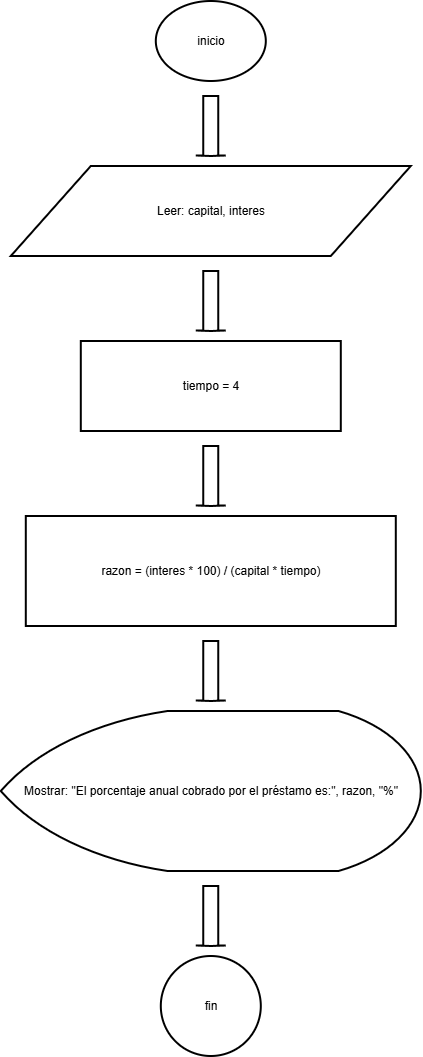

The diagram above was exported from draw.io. Its source (the exported page's mxGraphModel, read from the mxfile embedded in the PNG):
<mxGraphModel dx="2150" dy="1163" grid="1" gridSize="10" guides="1" tooltips="1" connect="1" arrows="1" fold="1" page="1" pageScale="1" pageWidth="827" pageHeight="1169" math="0" shadow="0">
  <root>
    <mxCell id="0" />
    <mxCell id="1" parent="0" />
    <mxCell id="n1" parent="1" style="html=1;whiteSpace=wrap;strokeWidth=2;fillColor=none;gradientColor=none;strokeColor=#000000;fontColor=#000000;shape=mxgraph.flowchart.start_1;" value="inicio" vertex="1">
      <mxGeometry height="80" width="110" x="375" y="60" as="geometry" />
    </mxCell>
    <mxCell id="a1" parent="1" style="shape=mxgraph.arrows2.arrow;rotation=90;html=1;strokeWidth=2;fillColor=none;gradientColor=none;strokeColor=#000000;fontColor=#000000;" value="" vertex="1">
      <mxGeometry height="30" width="60" x="400" y="170" as="geometry" />
    </mxCell>
    <mxCell id="n2" parent="1" style="html=1;whiteSpace=wrap;strokeWidth=2;fillColor=none;gradientColor=none;strokeColor=#000000;fontColor=#000000;shape=parallelogram;perimeter=parallelogramPerimeter;" value="Leer: capital, interes" vertex="1">
      <mxGeometry height="90" width="400" x="230" y="225" as="geometry" />
    </mxCell>
    <mxCell id="a2" parent="1" style="shape=mxgraph.arrows2.arrow;rotation=90;html=1;strokeWidth=2;fillColor=none;gradientColor=none;strokeColor=#000000;fontColor=#000000;" value="" vertex="1">
      <mxGeometry height="30" width="60" x="400" y="345" as="geometry" />
    </mxCell>
    <mxCell id="n3" parent="1" style="html=1;whiteSpace=wrap;strokeWidth=2;fillColor=none;gradientColor=none;strokeColor=#000000;fontColor=#000000;rounded=0;" value="tiempo = 4" vertex="1">
      <mxGeometry height="90" width="260" x="300" y="400" as="geometry" />
    </mxCell>
    <mxCell id="a3" parent="1" style="shape=mxgraph.arrows2.arrow;rotation=90;html=1;strokeWidth=2;fillColor=none;gradientColor=none;strokeColor=#000000;fontColor=#000000;" value="" vertex="1">
      <mxGeometry height="30" width="60" x="400" y="520" as="geometry" />
    </mxCell>
    <mxCell id="n4" parent="1" style="html=1;whiteSpace=wrap;strokeWidth=2;fillColor=none;gradientColor=none;strokeColor=#000000;fontColor=#000000;rounded=0;" value="razon = (interes * 100) / (capital * tiempo)" vertex="1">
      <mxGeometry height="110" width="370" x="245" y="575" as="geometry" />
    </mxCell>
    <mxCell id="a4" parent="1" style="shape=mxgraph.arrows2.arrow;rotation=90;html=1;strokeWidth=2;fillColor=none;gradientColor=none;strokeColor=#000000;fontColor=#000000;" value="" vertex="1">
      <mxGeometry height="30" width="60" x="400" y="715" as="geometry" />
    </mxCell>
    <mxCell id="n5" parent="1" style="html=1;whiteSpace=wrap;strokeWidth=2;fillColor=none;gradientColor=none;strokeColor=#000000;fontColor=#000000;shape=mxgraph.flowchart.display;" value="Mostrar: &quot;El porcentaje anual cobrado por el préstamo es:&quot;, razon, &quot;%&quot;" vertex="1">
      <mxGeometry height="160" width="420" x="220" y="770" as="geometry" />
    </mxCell>
    <mxCell id="a5" parent="1" style="shape=mxgraph.arrows2.arrow;rotation=90;html=1;strokeWidth=2;fillColor=none;gradientColor=none;strokeColor=#000000;fontColor=#000000;" value="" vertex="1">
      <mxGeometry height="30" width="60" x="400" y="960" as="geometry" />
    </mxCell>
    <mxCell id="n6" parent="1" style="html=1;whiteSpace=wrap;strokeWidth=2;fillColor=none;gradientColor=none;strokeColor=#000000;fontColor=#000000;shape=mxgraph.flowchart.start_2;" value="fin" vertex="1">
      <mxGeometry height="100" width="100" x="380" y="1015" as="geometry" />
    </mxCell>
  </root>
</mxGraphModel>